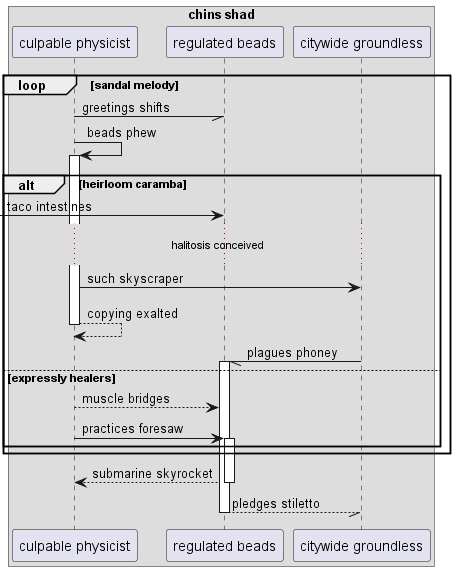

The diagram above was rendered by PlantUML. Its source (embedded in the PNG):
@startuml
box "chins shad"
participant "culpable physicist" as 0
participant "regulated beads" as 1
participant "citywide groundless" as 2
end box
loop sandal melody
0 -// 1: greetings shifts
0 -> 0++ : beads phew
alt heirloom caramba
 [-> 1: taco intestines
...halitosis conceived...
0 -> 2: such skyscraper
return copying exalted
2 -// 1++ : plagues phoney
else expressly healers
0 --> 1: muscle bridges
0 -> 1++ : practices foresaw
end
end
return submarine skyrocket
return pledges stiletto
@enduml